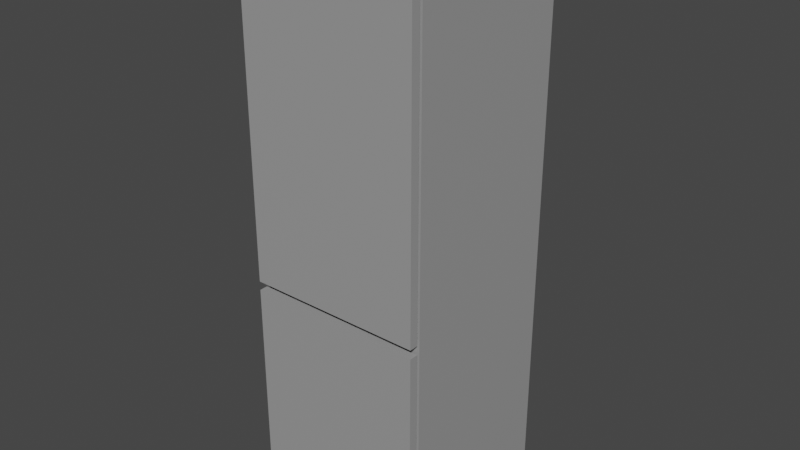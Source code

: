 # Source: fridge.blend  (saved by Blender 3.5.10; exported with 4.5.12 LTS)
import bpy
from mathutils import Matrix  # noqa: F401  (used for matrix-valued properties, if any)

bpy.ops.wm.read_factory_settings(use_empty=True)
scene = bpy.context.scene
scene.name = 'Scene'

# ---- collections
col_collection = bpy.data.collections.new('Collection'); scene.collection.children.link(col_collection)

# ---- materials (node trees are filled in below, after node groups)
mat_metal = bpy.data.materials.new('Metal')
mat_metal.use_transparent_shadow = False
mat_seal = bpy.data.materials.new('Seal')
mat_seal.use_transparent_shadow = False
mat_plastic = bpy.data.materials.new('Plastic')
mat_plastic.use_transparent_shadow = False

# ---- material node trees
mat_metal.use_nodes = True; mat_metal.node_tree.nodes.clear()
_N = mat_metal.node_tree.nodes; _L = mat_metal.node_tree.links
n0 = _N.new('ShaderNodeBsdfPrincipled'); n0.name = 'Principled BSDF'; n0.location = (10, 300)
n0.distribution = 'GGX'
n0.subsurface_method = 'RANDOM_WALK_SKIN'
n0.inputs[0].default_value = (0.3264, 0.3264, 0.3264, 1.0)
n0.inputs[3].default_value = 1.45
n0.inputs[27].default_value = (0.0, 0.0, 0.0, 1.0)
n0.inputs[28].default_value = 1.0
n1 = _N.new('ShaderNodeOutputMaterial'); n1.name = 'Material Output'; n1.location = (300, 300)
_L.new(n0.outputs[0], n1.inputs[0])
n1.is_active_output = True
mat_seal.use_nodes = True; mat_seal.node_tree.nodes.clear()
_N = mat_seal.node_tree.nodes; _L = mat_seal.node_tree.links
n0 = _N.new('ShaderNodeBsdfPrincipled'); n0.name = 'Principled BSDF'; n0.location = (10, 300)
n0.distribution = 'GGX'
n0.subsurface_method = 'RANDOM_WALK_SKIN'
n0.inputs[0].default_value = (0.01109, 0.01109, 0.01109, 1.0)
n0.inputs[3].default_value = 1.45
n0.inputs[27].default_value = (0.0, 0.0, 0.0, 1.0)
n0.inputs[28].default_value = 1.0
n1 = _N.new('ShaderNodeOutputMaterial'); n1.name = 'Material Output'; n1.location = (300, 300)
_L.new(n0.outputs[0], n1.inputs[0])
n1.is_active_output = True
mat_plastic.use_nodes = True; mat_plastic.node_tree.nodes.clear()
_N = mat_plastic.node_tree.nodes; _L = mat_plastic.node_tree.links
n0 = _N.new('ShaderNodeBsdfPrincipled'); n0.name = 'Principled BSDF'; n0.location = (10, 300)
n0.distribution = 'GGX'
n0.subsurface_method = 'RANDOM_WALK_SKIN'
n0.inputs[0].default_value = (1.0, 1.0, 1.0, 1.0)
n0.inputs[2].default_value = 0.3333
n0.inputs[3].default_value = 1.45
n0.inputs[13].default_value = 0.0
n0.inputs[27].default_value = (0.0, 0.0, 0.0, 1.0)
n0.inputs[28].default_value = 1.0
n1 = _N.new('ShaderNodeOutputMaterial'); n1.name = 'Material Output'; n1.location = (300, 300)
_L.new(n0.outputs[0], n1.inputs[0])
n1.is_active_output = True

# ---- world
world_world = bpy.data.worlds.new('World'); scene.world = world_world
world_world.use_nodes = True; world_world.node_tree.nodes.clear()
_N = world_world.node_tree.nodes; _L = world_world.node_tree.links
n0 = _N.new('ShaderNodeOutputWorld'); n0.name = 'World Output'; n0.location = (300, 300)
n1 = _N.new('ShaderNodeBackground'); n1.name = 'Background'; n1.location = (10, 300)
n1.inputs[0].default_value = (0.05088, 0.05088, 0.05088, 1.0)
_L.new(n1.outputs[0], n0.inputs[0])
n0.is_active_output = True
world_world.color = (0.05088, 0.05088, 0.05088)
world_world.use_sun_shadow = False
world_world.sun_shadow_jitter_overblur = 0.0

# ---- meshes
me_plane_001 = bpy.data.meshes.new('Plane.001')
me_plane_001.from_pydata([(-0.3, 0.315, 0.0), (0.3, 0.315, 0.0), (-0.3, 0.315, 1.9), (0.3, 0.315, 1.9), (-0.27, -0.275, 0.03), (0.27, -0.275, 0.03), (-0.27, -0.275, 1.87), (0.27, -0.275, 1.87), (-0.3, -0.275, 0.0), (-0.3, -0.275, 1.9), (0.3, -0.275, 0.0), (0.3, -0.275, 1.9), (-0.27, 0.085, 0.03), (-0.27, 0.085, 1.87), (0.27, 0.085, 0.03), (0.27, 0.085, 1.87), (0.3, 0.315, 0.75), (-0.3, 0.315, 0.75), (-0.3, -0.275, 0.75), (0.3, -0.275, 0.75), (0.3, 0.315, 0.78), (-0.3, -0.275, 0.78), (0.3, -0.275, 0.78), (-0.3, 0.315, 0.78), (-0.27, -0.275, 0.81), (0.27, -0.275, 0.81), (-0.27, 0.085, 0.81), (0.27, 0.085, 0.81), (-0.27, -0.275, 0.72), (0.27, -0.275, 0.72), (-0.27, 0.085, 0.72), (0.27, 0.085, 0.72), (-0.28, -0.275, 0.02), (-0.29, -0.275, 0.01), (-0.28, -0.275, 0.73), (-0.29, -0.275, 0.74), (0.29, -0.275, 0.01), (0.28, -0.275, 0.02), (0.29, -0.275, 0.74), (0.28, -0.275, 0.73), (-0.28, -0.275, 0.8), (-0.29, -0.275, 0.79), (-0.28, -0.275, 1.88), (-0.29, -0.275, 1.89), (0.28, -0.275, 1.88), (0.29, -0.275, 1.89), (0.28, -0.275, 0.8), (0.29, -0.275, 0.79), (-0.28, -0.285, 0.8), (-0.29, -0.285, 0.79), (-0.28, -0.285, 1.88), (-0.29, -0.285, 1.89), (0.28, -0.285, 1.88), (0.29, -0.285, 1.89), (0.28, -0.285, 0.8), (0.29, -0.285, 0.79), (-0.28, -0.285, 0.02), (-0.29, -0.285, 0.01), (-0.28, -0.285, 0.73), (-0.29, -0.285, 0.74), (0.29, -0.285, 0.01), (0.28, -0.285, 0.02), (0.29, -0.285, 0.74), (0.28, -0.285, 0.73)], [], [(8, 0, 1, 10), (9, 11, 3, 2), (2, 3, 20, 23), (7, 6, 13, 15), (30, 12, 14, 31), (28, 4, 12, 30), (4, 5, 14, 12), (25, 7, 15, 27), (6, 24, 26, 13), (17, 16, 1, 0), (10, 1, 16, 19), (13, 26, 27, 15), (17, 18, 21, 23), (16, 17, 23, 20), (19, 16, 20, 22), (25, 27, 26, 24), (11, 22, 20, 3), (5, 29, 31, 14), (28, 30, 31, 29), (18, 17, 0, 8), (35, 18, 8, 33), (9, 2, 23, 21), (43, 9, 21, 41), (44, 42, 6, 7), (46, 44, 7, 25), (36, 33, 8, 10), (38, 36, 10, 19), (38, 19, 18, 35), (46, 25, 24, 40), (19, 22, 21, 18), (29, 39, 34, 28), (37, 32, 56, 61), (29, 5, 37, 39), (32, 34, 58, 56), (5, 4, 32, 37), (38, 35, 59, 62), (28, 34, 32, 4), (36, 38, 62, 60), (22, 47, 41, 21), (46, 40, 48, 54), (22, 11, 45, 47), (44, 46, 54, 52), (11, 9, 43, 45), (42, 44, 52, 50), (6, 42, 40, 24), (43, 41, 49, 51), (55, 54, 48, 49), (55, 53, 52, 54), (53, 51, 50, 52), (50, 51, 49, 48), (40, 42, 50, 48), (45, 43, 51, 53), (47, 45, 53, 55), (41, 47, 55, 49), (63, 62, 59, 58), (63, 61, 60, 62), (61, 56, 57, 60), (58, 59, 57, 56), (39, 37, 61, 63), (34, 39, 63, 58), (35, 33, 57, 59), (33, 36, 60, 57)])
me_plane_001.polygons.foreach_set('material_index', [0, 0, 0, 2, 2, 2, 2, 2, 2, 0, 0, 2, 0, 0, 0, 2, 0, 2, 2, 0, 0, 0, 0, 0, 0, 0, 0, 0, 0, 0, 0, 1, 0, 1, 0, 1, 0, 1, 0, 1, 0, 1, 0, 1, 0, 1, 1, 1, 1, 1, 1, 1, 1, 1, 1, 1, 1, 1, 1, 1, 1, 1])
_uv = me_plane_001.uv_layers.new(name='UVMap')
_uv.uv.foreach_set('vector', [0.0, 0.0, 0.0, 1.0, 1.0, 1.0, 1.0, 0.0, 0.0, 0.0, 1.0, 0.0, 1.0, 1.0, 0.0, 1.0, 0.0, 0.0, 0.0, 0.0, 0.0, 0.0, 0.0, 0.0, 0.95, 0.0, 0.05, 0.0, 0.05, 0.0, 0.95, 0.0, 0.05, 0.0, 0.05, 0.0, 0.95, 0.0, 0.95, 0.0, 0.05, 0.0, 0.05, 0.0, 0.05, 0.0, 0.05, 0.0, 0.05, 0.0, 0.95, 0.0, 0.95, 0.0, 0.05, 0.0, 0.95, 0.0, 0.95, 0.0, 0.95, 0.0, 0.95, 0.0, 0.05, 0.0, 0.05, 0.0, 0.05, 0.0, 0.05, 0.0, 0.0, 0.0, 0.0, 0.0, 0.0, 0.0, 0.0, 0.0, 1.0, 0.0, 1.0, 1.0, 1.0, 1.0, 1.0, 0.0, 0.05, 0.0, 0.05, 0.0, 0.95, 0.0, 0.95, 0.0, 0.0, 1.0, 0.0, 0.0, 0.0, 0.0, 0.0, 1.0, 1.0, 1.0, 0.0, 1.0, 0.0, 1.0, 1.0, 1.0, 1.0, 0.0, 1.0, 1.0, 1.0, 1.0, 1.0, 0.0, 0.0, 0.0, 0.0, 0.0, 0.0, 0.0, 0.0, 0.0, 1.0, 0.0, 1.0, 0.0, 1.0, 1.0, 1.0, 1.0, 0.95, 0.0, 0.95, 0.0, 0.95, 0.0, 0.95, 0.0, 0.0, 0.0, 0.0, 0.0, 0.0, 0.0, 0.0, 0.0, 0.0, 0.0, 0.0, 0.0, 0.0, 0.0, 0.0, 0.0, 0.01667, 0.0, 0.0, 0.0, 0.0, 0.0, 0.01667, 0.0, 0.0, 0.0, 0.0, 0.0, 0.0, 0.0, 0.0, 0.0, 0.01667, 0.0, 0.0, 0.0, 0.0, 0.0, 0.01667, 0.0, 0.0, 0.0, 0.0, 0.0, 0.0, 0.0, 0.0, 0.0, 0.0, 0.0, 0.0, 0.0, 0.0, 0.0, 0.0, 0.0, 0.0, 0.0, 0.0, 0.0, 0.0, 0.0, 0.0, 0.0, 0.0, 0.0, 0.0, 0.0, 0.0, 0.0, 0.0, 0.0, 0.0, 0.0, 0.0, 0.0, 0.0, 0.0, 0.01667, 0.0, 0.0, 0.0, 0.0, 0.0, 0.0, 0.0, 0.0, 0.0, 0.0, 0.0, 0.0, 0.0, 0.0, 0.0, 0.0, 0.0, 0.0, 0.0, 0.0, 0.0, 0.03333, 0.0, 0.05, 0.0, 0.0, 0.0, 0.0, 0.0, 0.0, 0.0, 0.0, 0.0, 0.0, 0.0, 0.0, 0.0, 0.0, 0.0, 0.0, 0.0, 0.03333, 0.0, 0.03333, 0.0, 0.03333, 0.0, 0.03333, 0.0, 0.0, 0.0, 0.0, 0.0, 0.0, 0.0, 0.0, 0.0, 0.0, 0.0, 0.01667, 0.0, 0.01667, 0.0, 0.0, 0.0, 0.05, 0.0, 0.03333, 0.0, 0.03333, 0.0, 0.05, 0.0, 0.0, 0.0, 0.0, 0.0, 0.0, 0.0, 0.0, 0.0, 0.0, 0.0, 0.0, 0.0, 0.0, 0.0, 0.0, 0.0, 0.0, 0.0, 0.0, 0.0, 0.0, 0.0, 0.0, 0.0, 0.0, 0.0, 0.0, 0.0, 0.0, 0.0, 0.0, 0.0, 0.0, 0.0, 0.0, 0.0, 0.0, 0.0, 0.0, 0.0, 0.0, 0.0, 0.0, 0.0, 0.0, 0.0, 0.0, 0.0, 0.0, 0.0, 0.0, 0.0, 0.0, 0.0, 0.0, 0.0, 0.05, 0.0, 0.03333, 0.0, 0.03333, 0.0, 0.05, 0.0, 0.01667, 0.0, 0.01667, 0.0, 0.01667, 0.0, 0.01667, 0.0, 0.0, 0.0, 0.0, 0.0, 0.0, 0.0, 0.0, 0.0, 0.0, 0.0, 0.0, 0.0, 0.0, 0.0, 0.0, 0.0, 0.0, 0.0, 0.0, 0.0, 0.0, 0.0, 0.0, 0.0, 0.03333, 0.0, 0.01667, 0.0, 0.01667, 0.0, 0.03333, 0.0, 0.03333, 0.0, 0.03333, 0.0, 0.03333, 0.0, 0.03333, 0.0, 0.0, 0.0, 0.0, 0.0, 0.0, 0.0, 0.0, 0.0, 0.0, 0.0, 0.0, 0.0, 0.0, 0.0, 0.0, 0.0, 0.0, 0.0, 0.0, 0.0, 0.0, 0.0, 0.0, 0.0, 0.0, 0.0, 0.0, 0.0, 0.01667, 0.0, 0.03333, 0.0, 0.0, 0.0, 0.0, 0.0, 0.0, 0.0, 0.0, 0.0, 0.0, 0.0, 0.0, 0.0, 0.0, 0.0, 0.0, 0.0, 0.03333, 0.0, 0.01667, 0.0, 0.01667, 0.0, 0.03333, 0.0, 0.0, 0.0, 0.0, 0.0, 0.0, 0.0, 0.0, 0.0, 0.03333, 0.0, 0.0, 0.0, 0.0, 0.0, 0.03333, 0.0, 0.01667, 0.0, 0.01667, 0.0, 0.01667, 0.0, 0.01667, 0.0, 0.0, 0.0, 0.0, 0.0, 0.0, 0.0, 0.0, 0.0])
me_plane_001.materials.append(mat_metal)
me_plane_001.materials.append(mat_seal)
me_plane_001.materials.append(mat_plastic)
me_plane_001.update()
me_plane_002 = bpy.data.meshes.new('Plane.002')
me_plane_002.from_pydata([(-0.6, -0.03, -0.375), (0.0, -0.03, -0.375), (-0.6, 0.0, -0.375), (0.0, 0.0, -0.375), (0.0, -0.03, 0.375), (-0.6, -0.03, 0.375), (-0.6, 0.0, 0.375), (0.0, 0.0, 0.375)], [], [(0, 2, 3, 1), (1, 3, 7, 4), (0, 1, 4, 5), (2, 0, 5, 6), (7, 3, 2, 6), (4, 7, 6, 5)])
_uv = me_plane_002.uv_layers.new(name='UVMap')
_uv.uv.foreach_set('vector', [0.0, 0.0, 0.0, 0.0, 1.0, 0.0, 1.0, 0.0, 1.0, 0.0, 1.0, 0.0, 1.0, 0.0, 1.0, 0.0, 0.0, 0.0, 1.0, 0.0, 1.0, 0.0, 0.0, 0.0, 0.0, 0.0, 0.0, 0.0, 0.0, 0.0, 0.0, 0.0, 0.0, 0.0, 0.0, 0.0, 0.0, 0.0, 0.0, 0.0, 0.0, 0.0, 0.0, 0.0, 0.0, 0.0, 0.0, 0.0])
me_plane_002.materials.append(mat_metal)
me_plane_002.update()
me_plane_003 = bpy.data.meshes.new('Plane.003')
me_plane_003.from_pydata([(-0.6, -0.03, 0.56), (0.0, -0.03, 0.56), (-0.6, 0.0, 0.56), (0.0, 0.0, 0.56), (-0.6, -0.03, -0.56), (-0.6, 0.0, -0.56), (0.0, 0.0, -0.56), (0.0, -0.03, -0.56)], [], [(5, 4, 0, 2), (4, 7, 1, 0), (7, 6, 3, 1), (0, 1, 3, 2), (6, 7, 4, 5), (3, 6, 5, 2)])
_uv = me_plane_003.uv_layers.new(name='UVMap')
_uv.uv.foreach_set('vector', [0.0, 0.0, 0.0, 0.0, 0.0, 0.0, 0.0, 0.0, 0.0, 0.0, 1.0, 0.0, 1.0, 0.0, 0.0, 0.0, 1.0, 0.0, 1.0, 0.0, 1.0, 0.0, 1.0, 0.0, 0.0, 0.0, 1.0, 0.0, 1.0, 0.0, 0.0, 0.0, 0.0, 0.0, 0.0, 0.0, 0.0, 0.0, 0.0, 0.0, 0.0, 0.0, 0.0, 0.0, 0.0, 0.0, 0.0, 0.0])
me_plane_003.materials.append(mat_metal)
me_plane_003.update()
me_plane_004 = bpy.data.meshes.new('Plane.004')
me_plane_004.from_pydata([(-0.27, -0.225, 0.81), (0.27, -0.225, 0.81), (-0.27, 0.085, 0.81), (0.27, 0.085, 0.81), (-0.27, -0.225, 0.82), (0.27, -0.225, 0.82), (-0.27, 0.085, 0.82), (0.27, 0.085, 0.82)], [], [(1, 0, 2, 3), (5, 7, 6, 4), (1, 3, 7, 5), (2, 0, 4, 6), (3, 2, 6, 7), (0, 1, 5, 4)])
_uv = me_plane_004.uv_layers.new(name='UVMap')
_uv.uv.foreach_set('vector', [0.0, 0.0, 0.0, 0.0, 0.0, 0.0, 0.0, 0.0, 0.0, 0.0, 0.0, 0.0, 0.0, 0.0, 0.0, 0.0, 0.0, 0.0, 0.0, 0.0, 0.0, 0.0, 0.0, 0.0, 0.0, 0.0, 0.0, 0.0, 0.0, 0.0, 0.0, 0.0, 0.0, 0.0, 0.0, 0.0, 0.0, 0.0, 0.0, 0.0, 0.0, 0.0, 0.0, 0.0, 0.0, 0.0, 0.0, 0.0])
me_plane_004.materials.append(mat_plastic)
me_plane_004.update()
me_plane_005 = bpy.data.meshes.new('Plane.005')
me_plane_005.from_pydata([(-0.27, -0.225, 0.81), (0.27, -0.225, 0.81), (-0.27, 0.085, 0.81), (0.27, 0.085, 0.81), (-0.27, -0.225, 0.82), (0.27, -0.225, 0.82), (-0.27, 0.085, 0.82), (0.27, 0.085, 0.82)], [], [(1, 0, 2, 3), (5, 7, 6, 4), (1, 3, 7, 5), (2, 0, 4, 6), (3, 2, 6, 7), (0, 1, 5, 4)])
_uv = me_plane_005.uv_layers.new(name='UVMap')
_uv.uv.foreach_set('vector', [0.0, 0.0, 0.0, 0.0, 0.0, 0.0, 0.0, 0.0, 0.0, 0.0, 0.0, 0.0, 0.0, 0.0, 0.0, 0.0, 0.0, 0.0, 0.0, 0.0, 0.0, 0.0, 0.0, 0.0, 0.0, 0.0, 0.0, 0.0, 0.0, 0.0, 0.0, 0.0, 0.0, 0.0, 0.0, 0.0, 0.0, 0.0, 0.0, 0.0, 0.0, 0.0, 0.0, 0.0, 0.0, 0.0, 0.0, 0.0])
me_plane_005.update()

# ---- objects
ob_base = bpy.data.objects.new('Base', me_plane_001)
ob_bottomdoor = bpy.data.objects.new('BottomDoor', me_plane_002)
ob_topdoor = bpy.data.objects.new('TopDoor', me_plane_003)
ob_topshelves = bpy.data.objects.new('TopShelves', me_plane_004)
ob_botrtomshelves = bpy.data.objects.new('BotrtomShelves', me_plane_005)

# ---- transforms, parenting, visibility, modifiers, constraints
ob_base.location = (0.0, 0.0, 0.0)
ob_bottomdoor.location = (0.3, -0.285, 0.375)
ob_topdoor.location = (0.3, -0.285, 1.34)
ob_topshelves.location = (0.0, 0.0, 0.25)
_m = ob_topshelves.modifiers.new('Array', 'ARRAY')
_m.count = 3
_m.use_constant_offset = True
_m.constant_offset_displace = (0.0, 0.0, 0.25)
_m.use_relative_offset = False
ob_botrtomshelves.location = (0.0, 0.0, -0.55)
_m = ob_botrtomshelves.modifiers.new('Array', 'ARRAY')
_m.use_constant_offset = True
_m.constant_offset_displace = (0.0, 0.0, 0.25)
_m.use_relative_offset = False

# ---- collection membership
col_collection.objects.link(ob_base)
col_collection.objects.link(ob_bottomdoor)
col_collection.objects.link(ob_topdoor)
col_collection.objects.link(ob_topshelves)
col_collection.objects.link(ob_botrtomshelves)

# ---- scene / render settings (as saved in the file)
scene.frame_start = 1; scene.frame_end = 250; scene.frame_set(1)
scene.render.engine = 'BLENDER_EEVEE_NEXT'
scene.cycles.sampling_pattern = 'TABULATED_SOBOL'
scene.view_settings.view_transform = 'Filmic'
bpy.context.view_layer.update()

# ---- added for rendering (the .blend has no active camera and no usable light): camera, sun
cam_auto = bpy.data.cameras.new('AutoCamera')
cam_auto.lens = 50.0
cam_auto.sensor_width = 36.0
cam_auto.clip_end = 1000.0
ob_auto_camera = bpy.data.objects.new('AutoCamera', cam_auto)
scene.collection.objects.link(ob_auto_camera)
ob_auto_camera.location = (1.93345, -2.32014, 2.49676)
ob_auto_camera.rotation_euler = (1.09748, -7.21219e-08, 0.694738)
scene.camera = ob_auto_camera
light_auto_sun = bpy.data.lights.new('AutoSun', 'SUN')
light_auto_sun.energy = 3.0
light_auto_sun.angle = 0.0523599
ob_auto_sun = bpy.data.objects.new('AutoSun', light_auto_sun)
scene.collection.objects.link(ob_auto_sun)
ob_auto_sun.rotation_euler = (0.872665, 0.174533, 0.523599)
bpy.context.view_layer.update()
